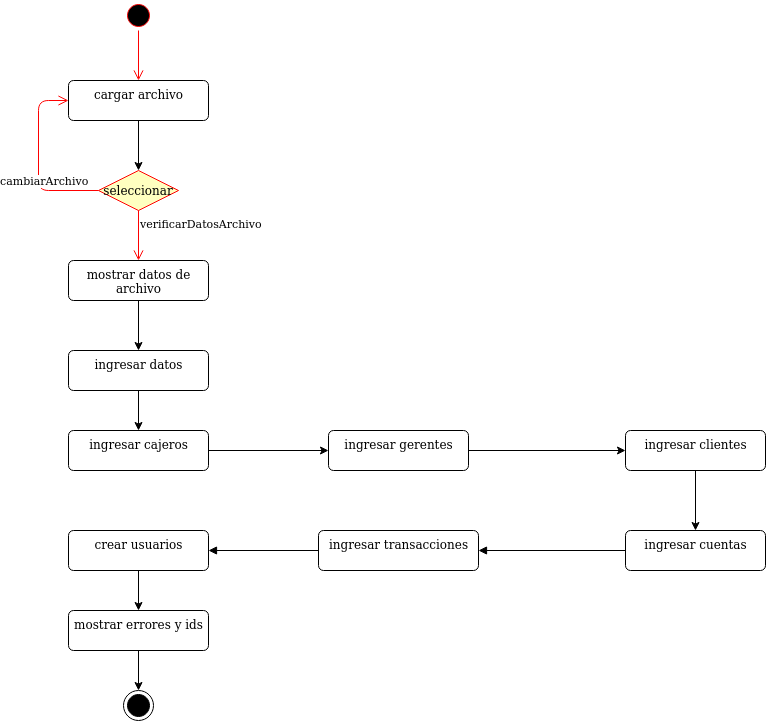

The diagram above was exported from draw.io. Its source (the exported page's mxGraphModel, read from the mxfile embedded in the PNG):
<mxGraphModel dx="1583" dy="609" grid="1" gridSize="10" guides="1" tooltips="1" connect="1" arrows="1" fold="1" page="1" pageScale="1" pageWidth="827" pageHeight="1169" math="0" shadow="0">
  <root>
    <mxCell id="0" />
    <mxCell id="1" parent="0" />
    <mxCell id="kHa67nHPtBKu3E46tj0a-1" value="" style="ellipse;html=1;shape=startState;fillColor=#000000;strokeColor=#ff0000;" parent="1" vertex="1">
      <mxGeometry x="185" y="200" width="30" height="30" as="geometry" />
    </mxCell>
    <mxCell id="kHa67nHPtBKu3E46tj0a-2" value="" style="edgeStyle=orthogonalEdgeStyle;html=1;verticalAlign=bottom;endArrow=open;endSize=8;strokeColor=#ff0000;entryX=0.5;entryY=0;entryDx=0;entryDy=0;" parent="1" source="kHa67nHPtBKu3E46tj0a-1" target="kHa67nHPtBKu3E46tj0a-4" edge="1">
      <mxGeometry relative="1" as="geometry">
        <mxPoint x="200" y="180" as="targetPoint" />
      </mxGeometry>
    </mxCell>
    <mxCell id="kHa67nHPtBKu3E46tj0a-9" style="edgeStyle=orthogonalEdgeStyle;rounded=0;orthogonalLoop=1;jettySize=auto;html=1;exitX=0.5;exitY=1;exitDx=0;exitDy=0;entryX=0.5;entryY=0;entryDx=0;entryDy=0;" parent="1" source="kHa67nHPtBKu3E46tj0a-4" target="kHa67nHPtBKu3E46tj0a-6" edge="1">
      <mxGeometry relative="1" as="geometry" />
    </mxCell>
    <mxCell id="kHa67nHPtBKu3E46tj0a-4" value="cargar archivo" style="html=1;align=center;verticalAlign=top;rounded=1;absoluteArcSize=1;arcSize=10;dashed=0;" parent="1" vertex="1">
      <mxGeometry x="130" y="280" width="140" height="40" as="geometry" />
    </mxCell>
    <mxCell id="kHa67nHPtBKu3E46tj0a-6" value="seleccionar" style="rhombus;whiteSpace=wrap;html=1;fillColor=#ffffc0;strokeColor=#ff0000;" parent="1" vertex="1">
      <mxGeometry x="160" y="370" width="80" height="40" as="geometry" />
    </mxCell>
    <mxCell id="kHa67nHPtBKu3E46tj0a-7" value="cambiarArchivo" style="edgeStyle=orthogonalEdgeStyle;html=1;align=left;verticalAlign=bottom;endArrow=open;endSize=8;strokeColor=#ff0000;entryX=0;entryY=0.5;entryDx=0;entryDy=0;" parent="1" source="kHa67nHPtBKu3E46tj0a-6" edge="1" target="kHa67nHPtBKu3E46tj0a-4">
      <mxGeometry x="-0.3333" y="40" relative="1" as="geometry">
        <mxPoint x="80" y="380" as="targetPoint" />
        <Array as="points">
          <mxPoint x="100" y="390" />
          <mxPoint x="100" y="300" />
        </Array>
        <mxPoint as="offset" />
      </mxGeometry>
    </mxCell>
    <mxCell id="kHa67nHPtBKu3E46tj0a-8" value="verificarDatosArchivo" style="edgeStyle=orthogonalEdgeStyle;html=1;align=left;verticalAlign=top;endArrow=open;endSize=8;strokeColor=#ff0000;entryX=0.5;entryY=0;entryDx=0;entryDy=0;" parent="1" source="kHa67nHPtBKu3E46tj0a-6" target="kHa67nHPtBKu3E46tj0a-11" edge="1">
      <mxGeometry x="-1" relative="1" as="geometry">
        <mxPoint x="200" y="470" as="targetPoint" />
      </mxGeometry>
    </mxCell>
    <mxCell id="XxNc3FNBNxq2ce3ym2_0-1" style="edgeStyle=orthogonalEdgeStyle;rounded=0;orthogonalLoop=1;jettySize=auto;html=1;exitX=0.5;exitY=1;exitDx=0;exitDy=0;entryX=0.5;entryY=0;entryDx=0;entryDy=0;" edge="1" parent="1" source="kHa67nHPtBKu3E46tj0a-11" target="kHa67nHPtBKu3E46tj0a-12">
      <mxGeometry relative="1" as="geometry" />
    </mxCell>
    <mxCell id="kHa67nHPtBKu3E46tj0a-11" value="&lt;div&gt;mostrar datos de&lt;/div&gt;&lt;div&gt;archivo&lt;br&gt;&lt;/div&gt;" style="html=1;align=center;verticalAlign=top;rounded=1;absoluteArcSize=1;arcSize=10;dashed=0;" parent="1" vertex="1">
      <mxGeometry x="130" y="460" width="140" height="40" as="geometry" />
    </mxCell>
    <mxCell id="XxNc3FNBNxq2ce3ym2_0-2" style="edgeStyle=orthogonalEdgeStyle;rounded=0;orthogonalLoop=1;jettySize=auto;html=1;exitX=0.5;exitY=1;exitDx=0;exitDy=0;entryX=0.5;entryY=0;entryDx=0;entryDy=0;" edge="1" parent="1" source="kHa67nHPtBKu3E46tj0a-12" target="kHa67nHPtBKu3E46tj0a-16">
      <mxGeometry relative="1" as="geometry" />
    </mxCell>
    <mxCell id="kHa67nHPtBKu3E46tj0a-12" value="ingresar datos" style="html=1;align=center;verticalAlign=top;rounded=1;absoluteArcSize=1;arcSize=10;dashed=0;" parent="1" vertex="1">
      <mxGeometry x="130" y="550" width="140" height="40" as="geometry" />
    </mxCell>
    <mxCell id="XxNc3FNBNxq2ce3ym2_0-3" style="edgeStyle=orthogonalEdgeStyle;rounded=0;orthogonalLoop=1;jettySize=auto;html=1;exitX=1;exitY=0.5;exitDx=0;exitDy=0;entryX=0;entryY=0.5;entryDx=0;entryDy=0;" edge="1" parent="1" source="kHa67nHPtBKu3E46tj0a-16" target="kHa67nHPtBKu3E46tj0a-20">
      <mxGeometry relative="1" as="geometry" />
    </mxCell>
    <mxCell id="kHa67nHPtBKu3E46tj0a-16" value="ingresar cajeros" style="html=1;align=center;verticalAlign=top;rounded=1;absoluteArcSize=1;arcSize=10;dashed=0;" parent="1" vertex="1">
      <mxGeometry x="130" y="630" width="140" height="40" as="geometry" />
    </mxCell>
    <mxCell id="XxNc3FNBNxq2ce3ym2_0-4" style="edgeStyle=orthogonalEdgeStyle;rounded=0;orthogonalLoop=1;jettySize=auto;html=1;exitX=1;exitY=0.5;exitDx=0;exitDy=0;entryX=0;entryY=0.5;entryDx=0;entryDy=0;" edge="1" parent="1" source="kHa67nHPtBKu3E46tj0a-20" target="kHa67nHPtBKu3E46tj0a-28">
      <mxGeometry relative="1" as="geometry" />
    </mxCell>
    <mxCell id="kHa67nHPtBKu3E46tj0a-20" value="ingresar gerentes" style="html=1;align=center;verticalAlign=top;rounded=1;absoluteArcSize=1;arcSize=10;dashed=0;" parent="1" vertex="1">
      <mxGeometry x="390" y="630" width="140" height="40" as="geometry" />
    </mxCell>
    <mxCell id="XxNc3FNBNxq2ce3ym2_0-5" style="edgeStyle=orthogonalEdgeStyle;rounded=0;orthogonalLoop=1;jettySize=auto;html=1;exitX=0.5;exitY=1;exitDx=0;exitDy=0;" edge="1" parent="1" source="kHa67nHPtBKu3E46tj0a-28" target="kHa67nHPtBKu3E46tj0a-30">
      <mxGeometry relative="1" as="geometry" />
    </mxCell>
    <mxCell id="kHa67nHPtBKu3E46tj0a-28" value="ingresar clientes" style="html=1;align=center;verticalAlign=top;rounded=1;absoluteArcSize=1;arcSize=10;dashed=0;" parent="1" vertex="1">
      <mxGeometry x="687" y="630" width="140" height="40" as="geometry" />
    </mxCell>
    <mxCell id="kHa67nHPtBKu3E46tj0a-30" value="ingresar cuentas" style="html=1;align=center;verticalAlign=top;rounded=1;absoluteArcSize=1;arcSize=10;dashed=0;" parent="1" vertex="1">
      <mxGeometry x="687" y="730" width="140" height="40" as="geometry" />
    </mxCell>
    <mxCell id="kHa67nHPtBKu3E46tj0a-33" value="ingresar transacciones" style="html=1;align=center;verticalAlign=top;rounded=1;absoluteArcSize=1;arcSize=10;dashed=0;" parent="1" vertex="1">
      <mxGeometry x="380" y="730" width="160" height="40" as="geometry" />
    </mxCell>
    <mxCell id="kHa67nHPtBKu3E46tj0a-34" value="" style="html=1;verticalAlign=bottom;endArrow=block;entryX=1;entryY=0.5;entryDx=0;entryDy=0;exitX=0;exitY=0.5;exitDx=0;exitDy=0;" parent="1" source="kHa67nHPtBKu3E46tj0a-30" target="kHa67nHPtBKu3E46tj0a-33" edge="1">
      <mxGeometry width="80" relative="1" as="geometry">
        <mxPoint x="200" y="970" as="sourcePoint" />
        <mxPoint x="199.5" y="1030" as="targetPoint" />
      </mxGeometry>
    </mxCell>
    <mxCell id="XxNc3FNBNxq2ce3ym2_0-6" style="edgeStyle=orthogonalEdgeStyle;rounded=0;orthogonalLoop=1;jettySize=auto;html=1;exitX=0.5;exitY=1;exitDx=0;exitDy=0;entryX=0.5;entryY=0;entryDx=0;entryDy=0;" edge="1" parent="1" source="kHa67nHPtBKu3E46tj0a-35" target="kHa67nHPtBKu3E46tj0a-37">
      <mxGeometry relative="1" as="geometry" />
    </mxCell>
    <mxCell id="kHa67nHPtBKu3E46tj0a-35" value="crear usuarios" style="html=1;align=center;verticalAlign=top;rounded=1;absoluteArcSize=1;arcSize=10;dashed=0;" parent="1" vertex="1">
      <mxGeometry x="130" y="730" width="140" height="40" as="geometry" />
    </mxCell>
    <mxCell id="kHa67nHPtBKu3E46tj0a-36" value="&lt;div&gt;&lt;br&gt;&lt;/div&gt;&lt;div&gt;&lt;br&gt;&lt;/div&gt;" style="html=1;verticalAlign=bottom;endArrow=block;entryX=1;entryY=0.5;entryDx=0;entryDy=0;exitX=0;exitY=0.5;exitDx=0;exitDy=0;" parent="1" source="kHa67nHPtBKu3E46tj0a-33" target="kHa67nHPtBKu3E46tj0a-35" edge="1">
      <mxGeometry width="80" relative="1" as="geometry">
        <mxPoint x="200" y="1070" as="sourcePoint" />
        <mxPoint x="199.5" y="1130" as="targetPoint" />
      </mxGeometry>
    </mxCell>
    <mxCell id="kHa67nHPtBKu3E46tj0a-40" style="edgeStyle=orthogonalEdgeStyle;rounded=0;orthogonalLoop=1;jettySize=auto;html=1;exitX=0.5;exitY=1;exitDx=0;exitDy=0;entryX=0.5;entryY=0;entryDx=0;entryDy=0;" parent="1" source="kHa67nHPtBKu3E46tj0a-37" target="kHa67nHPtBKu3E46tj0a-39" edge="1">
      <mxGeometry relative="1" as="geometry" />
    </mxCell>
    <mxCell id="kHa67nHPtBKu3E46tj0a-37" value="mostrar errores y ids" style="html=1;align=center;verticalAlign=top;rounded=1;absoluteArcSize=1;arcSize=10;dashed=0;" parent="1" vertex="1">
      <mxGeometry x="130" y="810" width="140" height="40" as="geometry" />
    </mxCell>
    <mxCell id="kHa67nHPtBKu3E46tj0a-39" value="" style="ellipse;html=1;shape=endState;fillColor=#000000;strokeColor=#000000;" parent="1" vertex="1">
      <mxGeometry x="185" y="890" width="30" height="30" as="geometry" />
    </mxCell>
  </root>
</mxGraphModel>